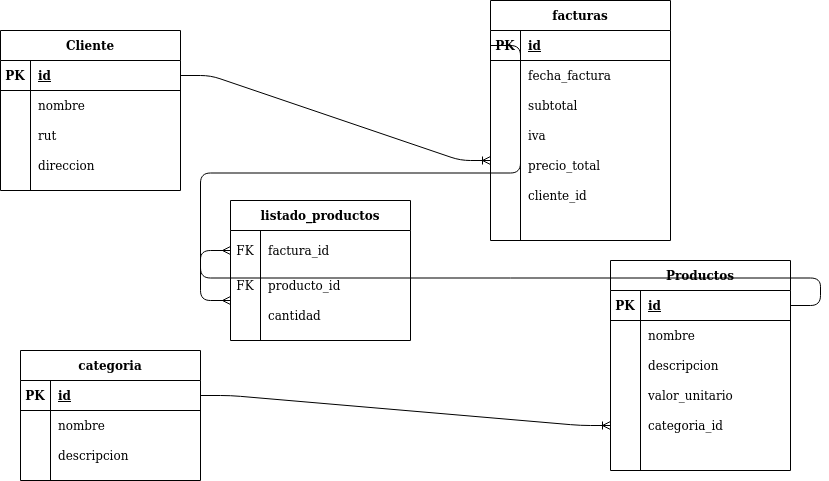

The diagram above was exported from draw.io. Its source (the exported page's mxGraphModel, read from the mxfile embedded in the PNG):
<mxGraphModel dx="1695" dy="464" grid="1" gridSize="10" guides="1" tooltips="1" connect="1" arrows="1" fold="1" page="1" pageScale="1" pageWidth="827" pageHeight="1169" math="0" shadow="0">
  <root>
    <mxCell id="0" />
    <mxCell id="1" parent="0" />
    <mxCell id="SRoUzd-L38qWUjTsXOoL-1" value="Cliente" style="shape=table;startSize=30;container=1;collapsible=1;childLayout=tableLayout;fixedRows=1;rowLines=0;fontStyle=1;align=center;resizeLast=1;" vertex="1" parent="1">
      <mxGeometry x="-10" y="110" width="180" height="160" as="geometry" />
    </mxCell>
    <mxCell id="SRoUzd-L38qWUjTsXOoL-2" value="" style="shape=partialRectangle;collapsible=0;dropTarget=0;pointerEvents=0;fillColor=none;top=0;left=0;bottom=1;right=0;points=[[0,0.5],[1,0.5]];portConstraint=eastwest;" vertex="1" parent="SRoUzd-L38qWUjTsXOoL-1">
      <mxGeometry y="30" width="180" height="30" as="geometry" />
    </mxCell>
    <mxCell id="SRoUzd-L38qWUjTsXOoL-3" value="PK" style="shape=partialRectangle;connectable=0;fillColor=none;top=0;left=0;bottom=0;right=0;fontStyle=1;overflow=hidden;" vertex="1" parent="SRoUzd-L38qWUjTsXOoL-2">
      <mxGeometry width="30" height="30" as="geometry" />
    </mxCell>
    <mxCell id="SRoUzd-L38qWUjTsXOoL-4" value="id" style="shape=partialRectangle;connectable=0;fillColor=none;top=0;left=0;bottom=0;right=0;align=left;spacingLeft=6;fontStyle=5;overflow=hidden;" vertex="1" parent="SRoUzd-L38qWUjTsXOoL-2">
      <mxGeometry x="30" width="150" height="30" as="geometry" />
    </mxCell>
    <mxCell id="SRoUzd-L38qWUjTsXOoL-5" value="" style="shape=partialRectangle;collapsible=0;dropTarget=0;pointerEvents=0;fillColor=none;top=0;left=0;bottom=0;right=0;points=[[0,0.5],[1,0.5]];portConstraint=eastwest;" vertex="1" parent="SRoUzd-L38qWUjTsXOoL-1">
      <mxGeometry y="60" width="180" height="30" as="geometry" />
    </mxCell>
    <mxCell id="SRoUzd-L38qWUjTsXOoL-6" value="" style="shape=partialRectangle;connectable=0;fillColor=none;top=0;left=0;bottom=0;right=0;editable=1;overflow=hidden;" vertex="1" parent="SRoUzd-L38qWUjTsXOoL-5">
      <mxGeometry width="30" height="30" as="geometry" />
    </mxCell>
    <mxCell id="SRoUzd-L38qWUjTsXOoL-7" value="nombre" style="shape=partialRectangle;connectable=0;fillColor=none;top=0;left=0;bottom=0;right=0;align=left;spacingLeft=6;overflow=hidden;" vertex="1" parent="SRoUzd-L38qWUjTsXOoL-5">
      <mxGeometry x="30" width="150" height="30" as="geometry" />
    </mxCell>
    <mxCell id="SRoUzd-L38qWUjTsXOoL-8" value="" style="shape=partialRectangle;collapsible=0;dropTarget=0;pointerEvents=0;fillColor=none;top=0;left=0;bottom=0;right=0;points=[[0,0.5],[1,0.5]];portConstraint=eastwest;" vertex="1" parent="SRoUzd-L38qWUjTsXOoL-1">
      <mxGeometry y="90" width="180" height="30" as="geometry" />
    </mxCell>
    <mxCell id="SRoUzd-L38qWUjTsXOoL-9" value="" style="shape=partialRectangle;connectable=0;fillColor=none;top=0;left=0;bottom=0;right=0;editable=1;overflow=hidden;" vertex="1" parent="SRoUzd-L38qWUjTsXOoL-8">
      <mxGeometry width="30" height="30" as="geometry" />
    </mxCell>
    <mxCell id="SRoUzd-L38qWUjTsXOoL-10" value="rut" style="shape=partialRectangle;connectable=0;fillColor=none;top=0;left=0;bottom=0;right=0;align=left;spacingLeft=6;overflow=hidden;" vertex="1" parent="SRoUzd-L38qWUjTsXOoL-8">
      <mxGeometry x="30" width="150" height="30" as="geometry" />
    </mxCell>
    <mxCell id="SRoUzd-L38qWUjTsXOoL-11" value="" style="shape=partialRectangle;collapsible=0;dropTarget=0;pointerEvents=0;fillColor=none;top=0;left=0;bottom=0;right=0;points=[[0,0.5],[1,0.5]];portConstraint=eastwest;" vertex="1" parent="SRoUzd-L38qWUjTsXOoL-1">
      <mxGeometry y="120" width="180" height="30" as="geometry" />
    </mxCell>
    <mxCell id="SRoUzd-L38qWUjTsXOoL-12" value="" style="shape=partialRectangle;connectable=0;fillColor=none;top=0;left=0;bottom=0;right=0;editable=1;overflow=hidden;" vertex="1" parent="SRoUzd-L38qWUjTsXOoL-11">
      <mxGeometry width="30" height="30" as="geometry" />
    </mxCell>
    <mxCell id="SRoUzd-L38qWUjTsXOoL-13" value="direccion" style="shape=partialRectangle;connectable=0;fillColor=none;top=0;left=0;bottom=0;right=0;align=left;spacingLeft=6;overflow=hidden;" vertex="1" parent="SRoUzd-L38qWUjTsXOoL-11">
      <mxGeometry x="30" width="150" height="30" as="geometry" />
    </mxCell>
    <mxCell id="SRoUzd-L38qWUjTsXOoL-50" value="" style="edgeStyle=entityRelationEdgeStyle;fontSize=12;html=1;endArrow=ERoneToMany;exitX=1;exitY=0.5;exitDx=0;exitDy=0;" edge="1" parent="1" source="SRoUzd-L38qWUjTsXOoL-2">
      <mxGeometry width="100" height="100" relative="1" as="geometry">
        <mxPoint x="130" y="230" as="sourcePoint" />
        <mxPoint x="480" y="240" as="targetPoint" />
      </mxGeometry>
    </mxCell>
    <mxCell id="SRoUzd-L38qWUjTsXOoL-51" value="" style="edgeStyle=entityRelationEdgeStyle;fontSize=12;html=1;endArrow=ERoneToMany;exitX=1;exitY=0.5;exitDx=0;exitDy=0;entryX=0;entryY=0.5;entryDx=0;entryDy=0;" edge="1" parent="1" source="SRoUzd-L38qWUjTsXOoL-15" target="SRoUzd-L38qWUjTsXOoL-118">
      <mxGeometry width="100" height="100" relative="1" as="geometry">
        <mxPoint x="150" y="620" as="sourcePoint" />
        <mxPoint x="220" y="570" as="targetPoint" />
      </mxGeometry>
    </mxCell>
    <mxCell id="SRoUzd-L38qWUjTsXOoL-62" value="facturas" style="shape=table;startSize=30;container=1;collapsible=1;childLayout=tableLayout;fixedRows=1;rowLines=0;fontStyle=1;align=center;resizeLast=1;" vertex="1" parent="1">
      <mxGeometry x="480" y="80" width="180" height="240" as="geometry" />
    </mxCell>
    <mxCell id="SRoUzd-L38qWUjTsXOoL-63" value="" style="shape=partialRectangle;collapsible=0;dropTarget=0;pointerEvents=0;fillColor=none;top=0;left=0;bottom=1;right=0;points=[[0,0.5],[1,0.5]];portConstraint=eastwest;" vertex="1" parent="SRoUzd-L38qWUjTsXOoL-62">
      <mxGeometry y="30" width="180" height="30" as="geometry" />
    </mxCell>
    <mxCell id="SRoUzd-L38qWUjTsXOoL-64" value="PK" style="shape=partialRectangle;connectable=0;fillColor=none;top=0;left=0;bottom=0;right=0;fontStyle=1;overflow=hidden;" vertex="1" parent="SRoUzd-L38qWUjTsXOoL-63">
      <mxGeometry width="30" height="30" as="geometry" />
    </mxCell>
    <mxCell id="SRoUzd-L38qWUjTsXOoL-65" value="id" style="shape=partialRectangle;connectable=0;fillColor=none;top=0;left=0;bottom=0;right=0;align=left;spacingLeft=6;fontStyle=5;overflow=hidden;" vertex="1" parent="SRoUzd-L38qWUjTsXOoL-63">
      <mxGeometry x="30" width="150" height="30" as="geometry" />
    </mxCell>
    <mxCell id="SRoUzd-L38qWUjTsXOoL-66" value="" style="shape=partialRectangle;collapsible=0;dropTarget=0;pointerEvents=0;fillColor=none;top=0;left=0;bottom=0;right=0;points=[[0,0.5],[1,0.5]];portConstraint=eastwest;" vertex="1" parent="SRoUzd-L38qWUjTsXOoL-62">
      <mxGeometry y="60" width="180" height="30" as="geometry" />
    </mxCell>
    <mxCell id="SRoUzd-L38qWUjTsXOoL-67" value="" style="shape=partialRectangle;connectable=0;fillColor=none;top=0;left=0;bottom=0;right=0;editable=1;overflow=hidden;" vertex="1" parent="SRoUzd-L38qWUjTsXOoL-66">
      <mxGeometry width="30" height="30" as="geometry" />
    </mxCell>
    <mxCell id="SRoUzd-L38qWUjTsXOoL-68" value="fecha_factura" style="shape=partialRectangle;connectable=0;fillColor=none;top=0;left=0;bottom=0;right=0;align=left;spacingLeft=6;overflow=hidden;" vertex="1" parent="SRoUzd-L38qWUjTsXOoL-66">
      <mxGeometry x="30" width="150" height="30" as="geometry" />
    </mxCell>
    <mxCell id="SRoUzd-L38qWUjTsXOoL-143" value="" style="shape=partialRectangle;collapsible=0;dropTarget=0;pointerEvents=0;fillColor=none;top=0;left=0;bottom=0;right=0;points=[[0,0.5],[1,0.5]];portConstraint=eastwest;" vertex="1" parent="SRoUzd-L38qWUjTsXOoL-62">
      <mxGeometry y="90" width="180" height="30" as="geometry" />
    </mxCell>
    <mxCell id="SRoUzd-L38qWUjTsXOoL-144" value="" style="shape=partialRectangle;connectable=0;fillColor=none;top=0;left=0;bottom=0;right=0;editable=1;overflow=hidden;" vertex="1" parent="SRoUzd-L38qWUjTsXOoL-143">
      <mxGeometry width="30" height="30" as="geometry" />
    </mxCell>
    <mxCell id="SRoUzd-L38qWUjTsXOoL-145" value="subtotal" style="shape=partialRectangle;connectable=0;fillColor=none;top=0;left=0;bottom=0;right=0;align=left;spacingLeft=6;overflow=hidden;" vertex="1" parent="SRoUzd-L38qWUjTsXOoL-143">
      <mxGeometry x="30" width="150" height="30" as="geometry" />
    </mxCell>
    <mxCell id="SRoUzd-L38qWUjTsXOoL-69" value="" style="shape=partialRectangle;collapsible=0;dropTarget=0;pointerEvents=0;fillColor=none;top=0;left=0;bottom=0;right=0;points=[[0,0.5],[1,0.5]];portConstraint=eastwest;" vertex="1" parent="SRoUzd-L38qWUjTsXOoL-62">
      <mxGeometry y="120" width="180" height="30" as="geometry" />
    </mxCell>
    <mxCell id="SRoUzd-L38qWUjTsXOoL-70" value="" style="shape=partialRectangle;connectable=0;fillColor=none;top=0;left=0;bottom=0;right=0;editable=1;overflow=hidden;" vertex="1" parent="SRoUzd-L38qWUjTsXOoL-69">
      <mxGeometry width="30" height="30" as="geometry" />
    </mxCell>
    <mxCell id="SRoUzd-L38qWUjTsXOoL-71" value="" style="shape=partialRectangle;connectable=0;fillColor=none;top=0;left=0;bottom=0;right=0;align=left;spacingLeft=6;overflow=hidden;" vertex="1" parent="SRoUzd-L38qWUjTsXOoL-69">
      <mxGeometry x="30" width="150" height="30" as="geometry" />
    </mxCell>
    <mxCell id="SRoUzd-L38qWUjTsXOoL-72" value="" style="shape=partialRectangle;collapsible=0;dropTarget=0;pointerEvents=0;fillColor=none;top=0;left=0;bottom=0;right=0;points=[[0,0.5],[1,0.5]];portConstraint=eastwest;" vertex="1" parent="SRoUzd-L38qWUjTsXOoL-62">
      <mxGeometry y="150" width="180" height="30" as="geometry" />
    </mxCell>
    <mxCell id="SRoUzd-L38qWUjTsXOoL-73" value="" style="shape=partialRectangle;connectable=0;fillColor=none;top=0;left=0;bottom=0;right=0;editable=1;overflow=hidden;" vertex="1" parent="SRoUzd-L38qWUjTsXOoL-72">
      <mxGeometry width="30" height="30" as="geometry" />
    </mxCell>
    <mxCell id="SRoUzd-L38qWUjTsXOoL-74" value="precio_total" style="shape=partialRectangle;connectable=0;fillColor=none;top=0;left=0;bottom=0;right=0;align=left;spacingLeft=6;overflow=hidden;" vertex="1" parent="SRoUzd-L38qWUjTsXOoL-72">
      <mxGeometry x="30" width="150" height="30" as="geometry" />
    </mxCell>
    <mxCell id="SRoUzd-L38qWUjTsXOoL-147" value="" style="shape=partialRectangle;collapsible=0;dropTarget=0;pointerEvents=0;fillColor=none;top=0;left=0;bottom=0;right=0;points=[[0,0.5],[1,0.5]];portConstraint=eastwest;" vertex="1" parent="SRoUzd-L38qWUjTsXOoL-62">
      <mxGeometry y="180" width="180" height="30" as="geometry" />
    </mxCell>
    <mxCell id="SRoUzd-L38qWUjTsXOoL-148" value="" style="shape=partialRectangle;connectable=0;fillColor=none;top=0;left=0;bottom=0;right=0;editable=1;overflow=hidden;" vertex="1" parent="SRoUzd-L38qWUjTsXOoL-147">
      <mxGeometry width="30" height="30" as="geometry" />
    </mxCell>
    <mxCell id="SRoUzd-L38qWUjTsXOoL-149" value="cliente_id" style="shape=partialRectangle;connectable=0;fillColor=none;top=0;left=0;bottom=0;right=0;align=left;spacingLeft=6;overflow=hidden;" vertex="1" parent="SRoUzd-L38qWUjTsXOoL-147">
      <mxGeometry x="30" width="150" height="30" as="geometry" />
    </mxCell>
    <mxCell id="SRoUzd-L38qWUjTsXOoL-14" value="categoria" style="shape=table;startSize=30;container=1;collapsible=1;childLayout=tableLayout;fixedRows=1;rowLines=0;fontStyle=1;align=center;resizeLast=1;" vertex="1" parent="1">
      <mxGeometry x="10" y="430" width="180" height="130" as="geometry" />
    </mxCell>
    <mxCell id="SRoUzd-L38qWUjTsXOoL-15" value="" style="shape=partialRectangle;collapsible=0;dropTarget=0;pointerEvents=0;fillColor=none;top=0;left=0;bottom=1;right=0;points=[[0,0.5],[1,0.5]];portConstraint=eastwest;" vertex="1" parent="SRoUzd-L38qWUjTsXOoL-14">
      <mxGeometry y="30" width="180" height="30" as="geometry" />
    </mxCell>
    <mxCell id="SRoUzd-L38qWUjTsXOoL-16" value="PK" style="shape=partialRectangle;connectable=0;fillColor=none;top=0;left=0;bottom=0;right=0;fontStyle=1;overflow=hidden;" vertex="1" parent="SRoUzd-L38qWUjTsXOoL-15">
      <mxGeometry width="30" height="30" as="geometry" />
    </mxCell>
    <mxCell id="SRoUzd-L38qWUjTsXOoL-17" value="id" style="shape=partialRectangle;connectable=0;fillColor=none;top=0;left=0;bottom=0;right=0;align=left;spacingLeft=6;fontStyle=5;overflow=hidden;" vertex="1" parent="SRoUzd-L38qWUjTsXOoL-15">
      <mxGeometry x="30" width="150" height="30" as="geometry" />
    </mxCell>
    <mxCell id="SRoUzd-L38qWUjTsXOoL-18" value="" style="shape=partialRectangle;collapsible=0;dropTarget=0;pointerEvents=0;fillColor=none;top=0;left=0;bottom=0;right=0;points=[[0,0.5],[1,0.5]];portConstraint=eastwest;" vertex="1" parent="SRoUzd-L38qWUjTsXOoL-14">
      <mxGeometry y="60" width="180" height="30" as="geometry" />
    </mxCell>
    <mxCell id="SRoUzd-L38qWUjTsXOoL-19" value="" style="shape=partialRectangle;connectable=0;fillColor=none;top=0;left=0;bottom=0;right=0;editable=1;overflow=hidden;" vertex="1" parent="SRoUzd-L38qWUjTsXOoL-18">
      <mxGeometry width="30" height="30" as="geometry" />
    </mxCell>
    <mxCell id="SRoUzd-L38qWUjTsXOoL-20" value="nombre" style="shape=partialRectangle;connectable=0;fillColor=none;top=0;left=0;bottom=0;right=0;align=left;spacingLeft=6;overflow=hidden;" vertex="1" parent="SRoUzd-L38qWUjTsXOoL-18">
      <mxGeometry x="30" width="150" height="30" as="geometry" />
    </mxCell>
    <mxCell id="SRoUzd-L38qWUjTsXOoL-21" value="" style="shape=partialRectangle;collapsible=0;dropTarget=0;pointerEvents=0;fillColor=none;top=0;left=0;bottom=0;right=0;points=[[0,0.5],[1,0.5]];portConstraint=eastwest;" vertex="1" parent="SRoUzd-L38qWUjTsXOoL-14">
      <mxGeometry y="90" width="180" height="30" as="geometry" />
    </mxCell>
    <mxCell id="SRoUzd-L38qWUjTsXOoL-22" value="" style="shape=partialRectangle;connectable=0;fillColor=none;top=0;left=0;bottom=0;right=0;editable=1;overflow=hidden;" vertex="1" parent="SRoUzd-L38qWUjTsXOoL-21">
      <mxGeometry width="30" height="30" as="geometry" />
    </mxCell>
    <mxCell id="SRoUzd-L38qWUjTsXOoL-23" value="descripcion" style="shape=partialRectangle;connectable=0;fillColor=none;top=0;left=0;bottom=0;right=0;align=left;spacingLeft=6;overflow=hidden;" vertex="1" parent="SRoUzd-L38qWUjTsXOoL-21">
      <mxGeometry x="30" width="150" height="30" as="geometry" />
    </mxCell>
    <mxCell id="SRoUzd-L38qWUjTsXOoL-92" value="Productos" style="shape=table;startSize=30;container=1;collapsible=1;childLayout=tableLayout;fixedRows=1;rowLines=0;fontStyle=1;align=center;resizeLast=1;" vertex="1" parent="1">
      <mxGeometry x="600" y="340" width="180" height="210" as="geometry" />
    </mxCell>
    <mxCell id="SRoUzd-L38qWUjTsXOoL-93" value="" style="shape=partialRectangle;collapsible=0;dropTarget=0;pointerEvents=0;fillColor=none;top=0;left=0;bottom=1;right=0;points=[[0,0.5],[1,0.5]];portConstraint=eastwest;" vertex="1" parent="SRoUzd-L38qWUjTsXOoL-92">
      <mxGeometry y="30" width="180" height="30" as="geometry" />
    </mxCell>
    <mxCell id="SRoUzd-L38qWUjTsXOoL-94" value="PK" style="shape=partialRectangle;connectable=0;fillColor=none;top=0;left=0;bottom=0;right=0;fontStyle=1;overflow=hidden;" vertex="1" parent="SRoUzd-L38qWUjTsXOoL-93">
      <mxGeometry width="30" height="30" as="geometry" />
    </mxCell>
    <mxCell id="SRoUzd-L38qWUjTsXOoL-95" value="id" style="shape=partialRectangle;connectable=0;fillColor=none;top=0;left=0;bottom=0;right=0;align=left;spacingLeft=6;fontStyle=5;overflow=hidden;" vertex="1" parent="SRoUzd-L38qWUjTsXOoL-93">
      <mxGeometry x="30" width="150" height="30" as="geometry" />
    </mxCell>
    <mxCell id="SRoUzd-L38qWUjTsXOoL-96" value="" style="shape=partialRectangle;collapsible=0;dropTarget=0;pointerEvents=0;fillColor=none;top=0;left=0;bottom=0;right=0;points=[[0,0.5],[1,0.5]];portConstraint=eastwest;" vertex="1" parent="SRoUzd-L38qWUjTsXOoL-92">
      <mxGeometry y="60" width="180" height="30" as="geometry" />
    </mxCell>
    <mxCell id="SRoUzd-L38qWUjTsXOoL-97" value="" style="shape=partialRectangle;connectable=0;fillColor=none;top=0;left=0;bottom=0;right=0;editable=1;overflow=hidden;" vertex="1" parent="SRoUzd-L38qWUjTsXOoL-96">
      <mxGeometry width="30" height="30" as="geometry" />
    </mxCell>
    <mxCell id="SRoUzd-L38qWUjTsXOoL-98" value="nombre" style="shape=partialRectangle;connectable=0;fillColor=none;top=0;left=0;bottom=0;right=0;align=left;spacingLeft=6;overflow=hidden;" vertex="1" parent="SRoUzd-L38qWUjTsXOoL-96">
      <mxGeometry x="30" width="150" height="30" as="geometry" />
    </mxCell>
    <mxCell id="SRoUzd-L38qWUjTsXOoL-99" value="" style="shape=partialRectangle;collapsible=0;dropTarget=0;pointerEvents=0;fillColor=none;top=0;left=0;bottom=0;right=0;points=[[0,0.5],[1,0.5]];portConstraint=eastwest;" vertex="1" parent="SRoUzd-L38qWUjTsXOoL-92">
      <mxGeometry y="90" width="180" height="30" as="geometry" />
    </mxCell>
    <mxCell id="SRoUzd-L38qWUjTsXOoL-100" value="" style="shape=partialRectangle;connectable=0;fillColor=none;top=0;left=0;bottom=0;right=0;editable=1;overflow=hidden;" vertex="1" parent="SRoUzd-L38qWUjTsXOoL-99">
      <mxGeometry width="30" height="30" as="geometry" />
    </mxCell>
    <mxCell id="SRoUzd-L38qWUjTsXOoL-101" value="descripcion" style="shape=partialRectangle;connectable=0;fillColor=none;top=0;left=0;bottom=0;right=0;align=left;spacingLeft=6;overflow=hidden;" vertex="1" parent="SRoUzd-L38qWUjTsXOoL-99">
      <mxGeometry x="30" width="150" height="30" as="geometry" />
    </mxCell>
    <mxCell id="SRoUzd-L38qWUjTsXOoL-102" value="" style="shape=partialRectangle;collapsible=0;dropTarget=0;pointerEvents=0;fillColor=none;top=0;left=0;bottom=0;right=0;points=[[0,0.5],[1,0.5]];portConstraint=eastwest;" vertex="1" parent="SRoUzd-L38qWUjTsXOoL-92">
      <mxGeometry y="120" width="180" height="30" as="geometry" />
    </mxCell>
    <mxCell id="SRoUzd-L38qWUjTsXOoL-103" value="" style="shape=partialRectangle;connectable=0;fillColor=none;top=0;left=0;bottom=0;right=0;editable=1;overflow=hidden;" vertex="1" parent="SRoUzd-L38qWUjTsXOoL-102">
      <mxGeometry width="30" height="30" as="geometry" />
    </mxCell>
    <mxCell id="SRoUzd-L38qWUjTsXOoL-104" value="valor_unitario" style="shape=partialRectangle;connectable=0;fillColor=none;top=0;left=0;bottom=0;right=0;align=left;spacingLeft=6;overflow=hidden;" vertex="1" parent="SRoUzd-L38qWUjTsXOoL-102">
      <mxGeometry x="30" width="150" height="30" as="geometry" />
    </mxCell>
    <mxCell id="SRoUzd-L38qWUjTsXOoL-118" value="" style="shape=partialRectangle;collapsible=0;dropTarget=0;pointerEvents=0;fillColor=none;top=0;left=0;bottom=0;right=0;points=[[0,0.5],[1,0.5]];portConstraint=eastwest;" vertex="1" parent="SRoUzd-L38qWUjTsXOoL-92">
      <mxGeometry y="150" width="180" height="30" as="geometry" />
    </mxCell>
    <mxCell id="SRoUzd-L38qWUjTsXOoL-119" value="" style="shape=partialRectangle;connectable=0;fillColor=none;top=0;left=0;bottom=0;right=0;editable=1;overflow=hidden;" vertex="1" parent="SRoUzd-L38qWUjTsXOoL-118">
      <mxGeometry width="30" height="30" as="geometry" />
    </mxCell>
    <mxCell id="SRoUzd-L38qWUjTsXOoL-120" value="categoria_id" style="shape=partialRectangle;connectable=0;fillColor=none;top=0;left=0;bottom=0;right=0;align=left;spacingLeft=6;overflow=hidden;" vertex="1" parent="SRoUzd-L38qWUjTsXOoL-118">
      <mxGeometry x="30" width="150" height="30" as="geometry" />
    </mxCell>
    <mxCell id="SRoUzd-L38qWUjTsXOoL-37" value="listado_productos" style="shape=table;startSize=30;container=1;collapsible=1;childLayout=tableLayout;fixedRows=1;rowLines=0;fontStyle=1;align=center;resizeLast=1;" vertex="1" parent="1">
      <mxGeometry x="220" y="280" width="180" height="140" as="geometry" />
    </mxCell>
    <mxCell id="SRoUzd-L38qWUjTsXOoL-41" value="" style="shape=partialRectangle;collapsible=0;dropTarget=0;pointerEvents=0;fillColor=none;top=0;left=0;bottom=0;right=0;points=[[0,0.5],[1,0.5]];portConstraint=eastwest;" vertex="1" parent="SRoUzd-L38qWUjTsXOoL-37">
      <mxGeometry y="30" width="180" height="40" as="geometry" />
    </mxCell>
    <mxCell id="SRoUzd-L38qWUjTsXOoL-42" value="FK" style="shape=partialRectangle;connectable=0;fillColor=none;top=0;left=0;bottom=0;right=0;editable=1;overflow=hidden;" vertex="1" parent="SRoUzd-L38qWUjTsXOoL-41">
      <mxGeometry width="30" height="40" as="geometry" />
    </mxCell>
    <mxCell id="SRoUzd-L38qWUjTsXOoL-43" value="factura_id" style="shape=partialRectangle;connectable=0;fillColor=none;top=0;left=0;bottom=0;right=0;align=left;spacingLeft=6;overflow=hidden;" vertex="1" parent="SRoUzd-L38qWUjTsXOoL-41">
      <mxGeometry x="30" width="150" height="40" as="geometry" />
    </mxCell>
    <mxCell id="SRoUzd-L38qWUjTsXOoL-44" value="" style="shape=partialRectangle;collapsible=0;dropTarget=0;pointerEvents=0;fillColor=none;top=0;left=0;bottom=0;right=0;points=[[0,0.5],[1,0.5]];portConstraint=eastwest;" vertex="1" parent="SRoUzd-L38qWUjTsXOoL-37">
      <mxGeometry y="70" width="180" height="30" as="geometry" />
    </mxCell>
    <mxCell id="SRoUzd-L38qWUjTsXOoL-45" value="FK" style="shape=partialRectangle;connectable=0;fillColor=none;top=0;left=0;bottom=0;right=0;editable=1;overflow=hidden;" vertex="1" parent="SRoUzd-L38qWUjTsXOoL-44">
      <mxGeometry width="30" height="30" as="geometry" />
    </mxCell>
    <mxCell id="SRoUzd-L38qWUjTsXOoL-46" value="producto_id" style="shape=partialRectangle;connectable=0;fillColor=none;top=0;left=0;bottom=0;right=0;align=left;spacingLeft=6;overflow=hidden;" vertex="1" parent="SRoUzd-L38qWUjTsXOoL-44">
      <mxGeometry x="30" width="150" height="30" as="geometry" />
    </mxCell>
    <mxCell id="SRoUzd-L38qWUjTsXOoL-47" value="" style="shape=partialRectangle;collapsible=0;dropTarget=0;pointerEvents=0;fillColor=none;top=0;left=0;bottom=0;right=0;points=[[0,0.5],[1,0.5]];portConstraint=eastwest;" vertex="1" parent="SRoUzd-L38qWUjTsXOoL-37">
      <mxGeometry y="100" width="180" height="30" as="geometry" />
    </mxCell>
    <mxCell id="SRoUzd-L38qWUjTsXOoL-48" value="" style="shape=partialRectangle;connectable=0;fillColor=none;top=0;left=0;bottom=0;right=0;editable=1;overflow=hidden;" vertex="1" parent="SRoUzd-L38qWUjTsXOoL-47">
      <mxGeometry width="30" height="30" as="geometry" />
    </mxCell>
    <mxCell id="SRoUzd-L38qWUjTsXOoL-49" value="cantidad" style="shape=partialRectangle;connectable=0;fillColor=none;top=0;left=0;bottom=0;right=0;align=left;spacingLeft=6;overflow=hidden;" vertex="1" parent="SRoUzd-L38qWUjTsXOoL-47">
      <mxGeometry x="30" width="150" height="30" as="geometry" />
    </mxCell>
    <mxCell id="SRoUzd-L38qWUjTsXOoL-146" value="iva" style="shape=partialRectangle;connectable=0;fillColor=none;top=0;left=0;bottom=0;right=0;align=left;spacingLeft=6;overflow=hidden;" vertex="1" parent="1">
      <mxGeometry x="510" y="200" width="150" height="30" as="geometry" />
    </mxCell>
    <mxCell id="SRoUzd-L38qWUjTsXOoL-153" value="" style="edgeStyle=entityRelationEdgeStyle;fontSize=12;html=1;endArrow=ERmany;entryX=0;entryY=0.5;entryDx=0;entryDy=0;exitX=1;exitY=0.5;exitDx=0;exitDy=0;" edge="1" parent="1" source="SRoUzd-L38qWUjTsXOoL-93" target="SRoUzd-L38qWUjTsXOoL-41">
      <mxGeometry width="100" height="100" relative="1" as="geometry">
        <mxPoint x="560" y="390" as="sourcePoint" />
        <mxPoint x="420" y="340" as="targetPoint" />
      </mxGeometry>
    </mxCell>
    <mxCell id="SRoUzd-L38qWUjTsXOoL-154" value="" style="edgeStyle=entityRelationEdgeStyle;fontSize=12;html=1;endArrow=ERmany;exitX=0;exitY=0.5;exitDx=0;exitDy=0;" edge="1" parent="1" source="SRoUzd-L38qWUjTsXOoL-63">
      <mxGeometry width="100" height="100" relative="1" as="geometry">
        <mxPoint x="120" y="480" as="sourcePoint" />
        <mxPoint x="220" y="380" as="targetPoint" />
      </mxGeometry>
    </mxCell>
  </root>
</mxGraphModel>